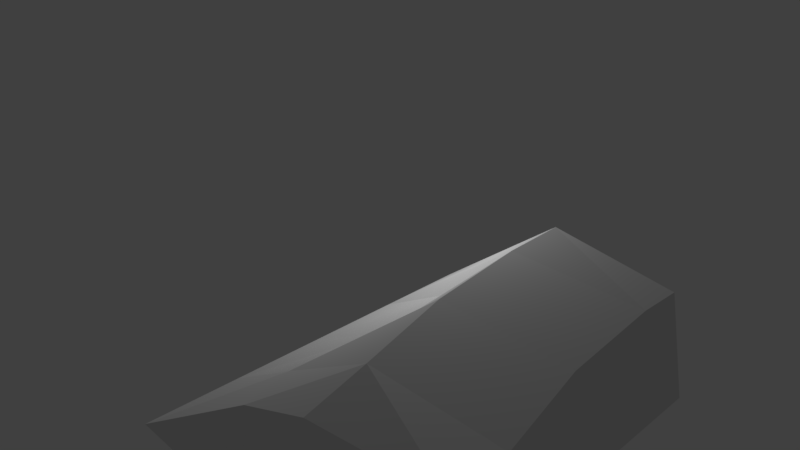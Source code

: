 # Source: hill.blend  (saved by Blender 2.78.0; exported with 4.5.12 LTS)
import bpy
from mathutils import Matrix  # noqa: F401  (used for matrix-valued properties, if any)

bpy.ops.wm.read_factory_settings(use_empty=True)
scene = bpy.context.scene
scene.name = 'Scene'

# ---- collections
col_collection_1 = bpy.data.collections.new('Collection 1'); scene.collection.children.link(col_collection_1)

# ---- world
world_world = bpy.data.worlds.new('World'); scene.world = world_world
world_world.color = (0.05088, 0.05088, 0.05088)
world_world.use_sun_shadow = False
world_world.sun_shadow_jitter_overblur = 0.0
world_world.cycles.sampling_method = 'MANUAL'

# ---- cameras
cam_camera = bpy.data.cameras.new('Camera')
cam_camera.clip_end = 100.0
cam_camera.lens = 35.0
cam_camera.sensor_width = 32.0
cam_camera.sensor_height = 18.0
cam_camera.ortho_scale = 7.314
cam_camera.dof.focus_distance = 0.0
cam_camera.dof.aperture_fstop = 128.0

# ---- lights
light_lamp = bpy.data.lights.new('Lamp', 'POINT')
light_lamp.transmission_factor = 0.0
light_lamp.cutoff_distance = 30.0
light_lamp.energy = 100.0
light_lamp.shadow_buffer_clip_start = 1.001
light_lamp.shadow_soft_size = 0.1
light_lamp.shadow_maximum_resolution = 0.006
light_lamp.use_absolute_resolution = True

# ---- meshes
me_cube_001 = bpy.data.meshes.new('Cube.001')
me_cube_001.from_pydata([(-1.0, -3.88, -1.0), (0.2767, -3.375, -0.2807), (-1.0, 1.0, -1.0), (0.3275, 0.4431, 0.0217), (1.25, -3.905, -0.9279), (1.36, -3.423, 0.2198), (1.014, 0.9656, -1.103), (1.126, 0.4953, 0.7117), (-1.0, -0.2199, -1.0), (-1.0, -1.44, -1.0), (-1.0, -2.66, -1.0), (0.0731, -2.66, -0.3265), (0.1781, -1.44, -0.352), (0.2996, -0.2199, -0.242), (1.191, -2.688, -0.9717), (1.132, -1.47, -1.016), (1.073, -0.2521, -1.059), (1.047, -0.193, 0.6196), (1.096, -1.417, 0.5109), (1.329, -2.631, 0.4117), (2.828, 0.2724, 0.6554), (2.716, 1.044, -1.159), (2.775, -0.1734, -1.116), (3.031, -2.552, 0.3555), (3.062, -3.293, 0.3556), (2.951, -3.827, -0.9842), (2.893, -2.609, -1.028), (2.834, -1.391, -1.072), (2.748, -0.1143, 0.5634), (2.797, -1.338, 0.4547)], [], [(8, 13, 3, 2), (2, 3, 7, 6), (19, 5, 24, 23), (4, 5, 1, 0), (10, 14, 4, 0), (19, 11, 1, 5), (7, 3, 13, 17), (17, 13, 12, 18), (18, 12, 11, 19), (2, 6, 16, 8), (8, 16, 15, 9), (9, 15, 14, 10), (4, 14, 26, 25), (7, 17, 28, 20), (16, 6, 21, 22), (0, 1, 11, 10), (10, 11, 12, 9), (9, 12, 13, 8), (26, 23, 24, 25), (21, 20, 28, 22), (22, 28, 29, 27), (27, 29, 23, 26), (17, 18, 29, 28), (14, 15, 27, 26), (5, 4, 25, 24), (18, 19, 23, 29), (6, 7, 20, 21), (15, 16, 22, 27)])
_uv = me_cube_001.uv_layers.new(name='UVMap')
_uv.uv.foreach_set('vector', [0.6377, 0.5082, 0.6259, 0.3327, 0.7624, 0.2991, 0.7845, 0.4952, 0.7845, 0.4952, 0.7624, 0.2991, 0.7483, 0.1902, 0.9192, 0.2903, 0.3472, 0.1988, 0.2145, 0.2018, 0.188, 0.01618, 0.3329, 7.169e-05, 0.06465, 0.277, 0.2145, 0.2018, 0.2142, 0.3249, 0.1982, 0.509, 0.0, 0.0, 0.0, 0.0, 0.0, 0.0, 0.0, 0.0, 0.3472, 0.1988, 0.3478, 0.3659, 0.2142, 0.3249, 0.2145, 0.2018, 0.7483, 0.1902, 0.7624, 0.2991, 0.6259, 0.3327, 0.6245, 0.2076, 0.6245, 0.2076, 0.6259, 0.3327, 0.4881, 0.3564, 0.4877, 0.2129, 0.4877, 0.2129, 0.4881, 0.3564, 0.3478, 0.3659, 0.3472, 0.1988, 0.0, 0.0, 0.0, 0.0, 0.0, 0.0, 0.0, 0.0, 0.0, 0.0, 0.0, 0.0, 0.0, 0.0, 0.0, 0.0, 0.0, 0.0, 0.0, 0.0, 0.0, 0.0, 0.0, 0.0, 0.0, 0.0, 0.0, 0.0, 0.0, 0.0, 0.0, 0.0, 0.7483, 0.1902, 0.6245, 0.2076, 0.6301, 0.01061, 0.785, 0.01158, 0.0, 0.0, 0.0, 0.0, 0.0, 0.0, 0.0, 0.0, 0.1982, 0.509, 0.2142, 0.3249, 0.3478, 0.3659, 0.345, 0.5141, 0.345, 0.5141, 0.3478, 0.3659, 0.4881, 0.3564, 0.4913, 0.5141, 0.4913, 0.5141, 0.4881, 0.3564, 0.6259, 0.3327, 0.6377, 0.5082, 0.2504, 0.001144, 0.2491, 0.285, 6.091e-05, 0.3126, 0.001558, 6.091e-05, 0.9968, 6.143e-05, 0.9999, 0.3712, 0.7495, 0.3438, 0.748, 0.00115, 0.748, 0.00115, 0.7495, 0.3438, 0.5005, 0.3138, 0.4992, 0.002227, 0.4992, 0.002227, 0.5005, 0.3138, 0.2491, 0.285, 0.2504, 0.001144, 0.6245, 0.2076, 0.4877, 0.2129, 0.4811, 0.01192, 0.6301, 0.01061, 0.0, 0.0, 0.0, 0.0, 0.0, 0.0, 0.0, 0.0, 0.2145, 0.2018, 0.06465, 0.277, 7.169e-05, 0.07101, 0.188, 0.01618, 0.4877, 0.2129, 0.3472, 0.1988, 0.3329, 7.169e-05, 0.4811, 0.01192, 0.9192, 0.2903, 0.7483, 0.1902, 0.785, 0.01158, 0.9999, 0.09028, 0.0, 0.0, 0.0, 0.0, 0.0, 0.0, 0.0, 0.0])
me_cube_001.use_remesh_preserve_volume = False
me_cube_001.use_remesh_preserve_attributes = False
me_cube_001.use_mirror_vertex_groups = False
me_cube_001.update()

# ---- objects
ob_cube = bpy.data.objects.new('Cube', me_cube_001)
ob_lamp = bpy.data.objects.new('Lamp', light_lamp)
ob_camera = bpy.data.objects.new('Camera', cam_camera)

# ---- transforms, parenting, visibility, modifiers, constraints
ob_cube.location = (0.9482, 0.5939, 0.05431)
ob_cube.lineart.crease_threshold = 0.0
ob_lamp.location = (-0.3122, 1.005, 1.635)
ob_lamp.rotation_euler = (0.6503, 0.05522, 1.866)
ob_lamp.lock_rotations_4d = False
ob_lamp.empty_display_type = 'ARROWS'
ob_lamp.color = (0.0, 0.0, 0.0, 0.0)
ob_lamp.lineart.crease_threshold = 0.0
ob_camera.location = (7.481, -6.508, 5.344)
ob_camera.rotation_euler = (1.109, 0.0, 0.8149)
ob_camera.lock_rotations_4d = False
ob_camera.empty_display_type = 'ARROWS'
ob_camera.color = (0.0, 0.0, 0.0, 0.0)
ob_camera.display_type = 'WIRE'
ob_camera.lineart.crease_threshold = 0.0

# ---- collection membership
col_collection_1.objects.link(ob_cube)
col_collection_1.objects.link(ob_lamp)
col_collection_1.objects.link(ob_camera)

# ---- scene / render settings (as saved in the file)
scene.camera = ob_camera
scene.frame_start = 1; scene.frame_end = 250; scene.frame_set(1)
scene.render.engine = 'BLENDER_EEVEE_NEXT'
scene.render.resolution_percentage = 50
scene.render.dither_intensity = 0.0
scene.cycles.use_denoising = False
scene.cycles.samples = 128
scene.cycles.sampling_pattern = 'TABULATED_SOBOL'
scene.cycles.light_sampling_threshold = 0.0
scene.cycles.use_adaptive_sampling = False
scene.cycles.use_light_tree = False
scene.cycles.blur_glossy = 0.0
scene.cycles.sample_clamp_indirect = 0.0
scene.view_settings.view_transform = 'Standard'
bpy.context.view_layer.update()
